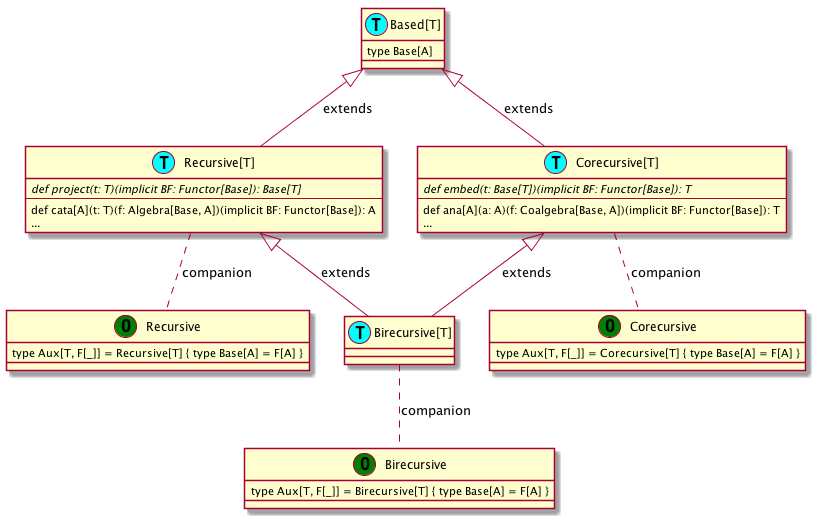

The diagram above was rendered by PlantUML. Its source (embedded in the PNG):
@startuml
"Based[T]" <|-- "Recursive[T]"  : extends
"Based[T]" <|-- "Corecursive[T]": extends

"Recursive[T]"   .. Recursive  : companion
"Corecursive[T]" .. Corecursive: companion

"Recursive[T]"   <|-- "Birecursive[T]": extends
"Corecursive[T]" <|-- "Birecursive[T]": extends

"Birecursive[T]" .. Birecursive: companion

class Based[T] <<(T,aqua)>> {
  type Base[A]
}

class Recursive[T] <<(T,aqua)>> {
  {abstract} def project(t: T)(implicit BF: Functor[Base]): Base[T]
  ---
  def cata[A](t: T)(f: Algebra[Base, A])(implicit BF: Functor[Base]): A
  ...
}

class Recursive <<O,green>> {
  type Aux[T, F[_]] = Recursive[T] { type Base[A] = F[A] }
}

class Corecursive[T] <<T,aqua)>> {
  {abstract} def embed(t: Base[T])(implicit BF: Functor[Base]): T
  ---
  def ana[A](a: A)(f: Coalgebra[Base, A])(implicit BF: Functor[Base]): T
  ...
}

class Corecursive <<O,green>> {
  type Aux[T, F[_]] = Corecursive[T] { type Base[A] = F[A] }
}

class Birecursive[T] <<T,aqua>>

class Birecursive <<O,green>> {
  type Aux[T, F[_]] = Birecursive[T] { type Base[A] = F[A] }
}
@enduml